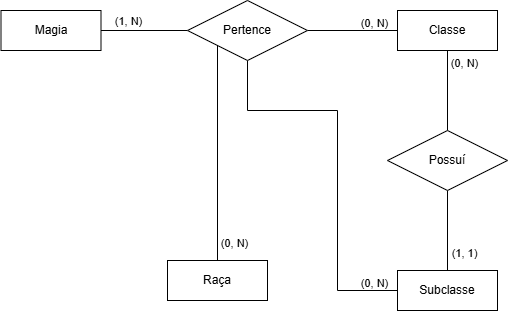

The diagram above was exported from draw.io. Its source (the exported page's mxGraphModel, read from the mxfile embedded in the PNG):
<mxGraphModel dx="825" dy="484" grid="1" gridSize="10" guides="1" tooltips="1" connect="1" arrows="1" fold="1" page="1" pageScale="1" pageWidth="827" pageHeight="1169" math="0" shadow="0">
  <root>
    <mxCell id="0" />
    <mxCell id="1" parent="0" />
    <mxCell id="jqiIY4U6F34CDDcP_a1n-5" style="edgeStyle=orthogonalEdgeStyle;rounded=0;orthogonalLoop=1;jettySize=auto;html=1;entryX=0;entryY=0.5;entryDx=0;entryDy=0;endArrow=none;startFill=0;exitX=1;exitY=0.5;exitDx=0;exitDy=0;" edge="1" parent="1" source="jqiIY4U6F34CDDcP_a1n-12" target="jqiIY4U6F34CDDcP_a1n-4">
      <mxGeometry relative="1" as="geometry">
        <mxPoint x="470" y="250" as="sourcePoint" />
      </mxGeometry>
    </mxCell>
    <mxCell id="jqiIY4U6F34CDDcP_a1n-7" value="(1, N)" style="edgeLabel;html=1;align=center;verticalAlign=middle;resizable=0;points=[];" vertex="1" connectable="0" parent="jqiIY4U6F34CDDcP_a1n-5">
      <mxGeometry x="-0.225" y="4" relative="1" as="geometry">
        <mxPoint x="-7" y="-6" as="offset" />
      </mxGeometry>
    </mxCell>
    <mxCell id="jqiIY4U6F34CDDcP_a1n-6" style="edgeStyle=orthogonalEdgeStyle;rounded=0;orthogonalLoop=1;jettySize=auto;html=1;exitX=0;exitY=0.5;exitDx=0;exitDy=0;entryX=1;entryY=0.5;entryDx=0;entryDy=0;endArrow=none;startFill=0;" edge="1" parent="1" source="jqiIY4U6F34CDDcP_a1n-11" target="jqiIY4U6F34CDDcP_a1n-4">
      <mxGeometry relative="1" as="geometry">
        <mxPoint x="690" y="250" as="targetPoint" />
        <mxPoint x="770" y="250" as="sourcePoint" />
      </mxGeometry>
    </mxCell>
    <mxCell id="jqiIY4U6F34CDDcP_a1n-22" style="edgeStyle=orthogonalEdgeStyle;rounded=0;orthogonalLoop=1;jettySize=auto;html=1;exitX=0.5;exitY=1;exitDx=0;exitDy=0;entryX=0;entryY=0.5;entryDx=0;entryDy=0;endArrow=none;startFill=0;" edge="1" parent="1" source="jqiIY4U6F34CDDcP_a1n-4" target="jqiIY4U6F34CDDcP_a1n-15">
      <mxGeometry relative="1" as="geometry">
        <Array as="points">
          <mxPoint x="610" y="330" />
          <mxPoint x="700" y="330" />
          <mxPoint x="700" y="510" />
        </Array>
      </mxGeometry>
    </mxCell>
    <mxCell id="jqiIY4U6F34CDDcP_a1n-4" value="Pertence" style="shape=rhombus;perimeter=rhombusPerimeter;whiteSpace=wrap;html=1;align=center;" vertex="1" parent="1">
      <mxGeometry x="550" y="220" width="120" height="60" as="geometry" />
    </mxCell>
    <mxCell id="jqiIY4U6F34CDDcP_a1n-11" value="Classe" style="whiteSpace=wrap;html=1;align=center;" vertex="1" parent="1">
      <mxGeometry x="760" y="230" width="100" height="40" as="geometry" />
    </mxCell>
    <mxCell id="jqiIY4U6F34CDDcP_a1n-12" value="Magia" style="whiteSpace=wrap;html=1;align=center;" vertex="1" parent="1">
      <mxGeometry x="363.5" y="230" width="100" height="40" as="geometry" />
    </mxCell>
    <mxCell id="jqiIY4U6F34CDDcP_a1n-13" value="(0, N)" style="edgeLabel;html=1;align=center;verticalAlign=middle;resizable=0;points=[];" vertex="1" connectable="0" parent="1">
      <mxGeometry x="750" y="240" as="geometry">
        <mxPoint x="-14" y="2" as="offset" />
      </mxGeometry>
    </mxCell>
    <mxCell id="jqiIY4U6F34CDDcP_a1n-15" value="Subclasse" style="whiteSpace=wrap;html=1;align=center;" vertex="1" parent="1">
      <mxGeometry x="760" y="490" width="100" height="40" as="geometry" />
    </mxCell>
    <mxCell id="jqiIY4U6F34CDDcP_a1n-18" style="edgeStyle=orthogonalEdgeStyle;rounded=0;orthogonalLoop=1;jettySize=auto;html=1;exitX=0.5;exitY=1;exitDx=0;exitDy=0;entryX=0.5;entryY=0;entryDx=0;entryDy=0;endArrow=none;startFill=0;" edge="1" parent="1" source="jqiIY4U6F34CDDcP_a1n-17" target="jqiIY4U6F34CDDcP_a1n-15">
      <mxGeometry relative="1" as="geometry" />
    </mxCell>
    <mxCell id="jqiIY4U6F34CDDcP_a1n-19" style="edgeStyle=orthogonalEdgeStyle;rounded=0;orthogonalLoop=1;jettySize=auto;html=1;exitX=0.5;exitY=0;exitDx=0;exitDy=0;entryX=0.5;entryY=1;entryDx=0;entryDy=0;endArrow=none;startFill=0;" edge="1" parent="1" source="jqiIY4U6F34CDDcP_a1n-17" target="jqiIY4U6F34CDDcP_a1n-11">
      <mxGeometry relative="1" as="geometry">
        <mxPoint x="820" y="310" as="targetPoint" />
      </mxGeometry>
    </mxCell>
    <mxCell id="jqiIY4U6F34CDDcP_a1n-17" value="Possuí" style="shape=rhombus;perimeter=rhombusPerimeter;whiteSpace=wrap;html=1;align=center;" vertex="1" parent="1">
      <mxGeometry x="750" y="350" width="120" height="60" as="geometry" />
    </mxCell>
    <mxCell id="jqiIY4U6F34CDDcP_a1n-20" value="(0, N)" style="edgeLabel;html=1;align=center;verticalAlign=middle;resizable=0;points=[];" vertex="1" connectable="0" parent="1">
      <mxGeometry x="840" y="280" as="geometry">
        <mxPoint x="-14" y="2" as="offset" />
      </mxGeometry>
    </mxCell>
    <mxCell id="jqiIY4U6F34CDDcP_a1n-21" value="(1, 1)" style="edgeLabel;html=1;align=center;verticalAlign=middle;resizable=0;points=[];" vertex="1" connectable="0" parent="1">
      <mxGeometry x="840" y="470" as="geometry">
        <mxPoint x="-14" y="2" as="offset" />
      </mxGeometry>
    </mxCell>
    <mxCell id="jqiIY4U6F34CDDcP_a1n-24" value="(0, N)" style="edgeLabel;html=1;align=center;verticalAlign=middle;resizable=0;points=[];" vertex="1" connectable="0" parent="1">
      <mxGeometry x="750" y="500" as="geometry">
        <mxPoint x="-14" y="2" as="offset" />
      </mxGeometry>
    </mxCell>
    <mxCell id="jqiIY4U6F34CDDcP_a1n-27" value="Raça" style="whiteSpace=wrap;html=1;align=center;" vertex="1" parent="1">
      <mxGeometry x="530" y="480" width="100" height="40" as="geometry" />
    </mxCell>
    <mxCell id="jqiIY4U6F34CDDcP_a1n-28" style="edgeStyle=orthogonalEdgeStyle;rounded=0;orthogonalLoop=1;jettySize=auto;html=1;exitX=0;exitY=1;exitDx=0;exitDy=0;entryX=0.5;entryY=0;entryDx=0;entryDy=0;endArrow=none;startFill=0;" edge="1" parent="1" source="jqiIY4U6F34CDDcP_a1n-4" target="jqiIY4U6F34CDDcP_a1n-27">
      <mxGeometry relative="1" as="geometry">
        <mxPoint x="580" y="460" as="targetPoint" />
      </mxGeometry>
    </mxCell>
    <mxCell id="jqiIY4U6F34CDDcP_a1n-29" value="(0, N)" style="edgeLabel;html=1;align=center;verticalAlign=middle;resizable=0;points=[];" vertex="1" connectable="0" parent="1">
      <mxGeometry x="610" y="460" as="geometry">
        <mxPoint x="-14" y="2" as="offset" />
      </mxGeometry>
    </mxCell>
  </root>
</mxGraphModel>